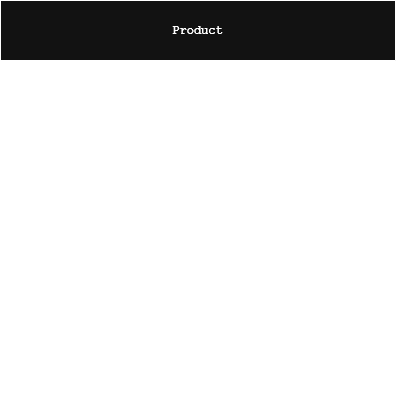

The diagram above was exported from draw.io. Its source (the exported page's mxGraphModel, read from the mxfile embedded in the PNG):
<mxGraphModel dx="735" dy="716" grid="1" gridSize="10" guides="1" tooltips="1" connect="1" arrows="1" fold="1" page="1" pageScale="1" pageWidth="850" pageHeight="1100" math="0" shadow="0">
  <root>
    <mxCell id="0" />
    <mxCell id="1" parent="0" />
    <mxCell id="bq5Eoq6CmbAs9S_RyT4D-1" parent="1" style="swimlane;whiteSpace=wrap;html=1;startSize=60;fontFamily=Courier New;" value="Product" vertex="1">
      <mxGeometry height="400" width="395" x="225" y="150" as="geometry" />
    </mxCell>
    <mxCell id="bq5Eoq6CmbAs9S_RyT4D-2" parent="bq5Eoq6CmbAs9S_RyT4D-1" style="text;strokeColor=none;fillColor=none;align=left;verticalAlign=middle;spacingLeft=4;spacingRight=4;overflow=hidden;points=[[0,0.5],[1,0.5]];portConstraint=eastwest;rotatable=0;whiteSpace=wrap;html=1;fontSize=15;fontFamily=Courier New;" value="&lt;div&gt;- id : Long&lt;/div&gt;&lt;div&gt;- name : String&lt;/div&gt;&lt;div&gt;- price : double&lt;/div&gt;" vertex="1">
      <mxGeometry height="110" width="235" x="35" y="80" as="geometry" />
    </mxCell>
    <mxCell id="bq5Eoq6CmbAs9S_RyT4D-5" parent="bq5Eoq6CmbAs9S_RyT4D-1" style="text;strokeColor=none;fillColor=none;align=left;verticalAlign=middle;spacingLeft=4;spacingRight=4;overflow=hidden;points=[[0,0.5],[1,0.5]];portConstraint=eastwest;rotatable=0;whiteSpace=wrap;html=1;fontSize=15;fontFamily=Courier New;" value="&lt;div&gt;+ getId() : Long&lt;/div&gt;&lt;div&gt;+ getName() : String&lt;/div&gt;&lt;div&gt;+ getPrice() : double&lt;/div&gt;" vertex="1">
      <mxGeometry height="110" width="235" x="35" y="220" as="geometry" />
    </mxCell>
  </root>
</mxGraphModel>